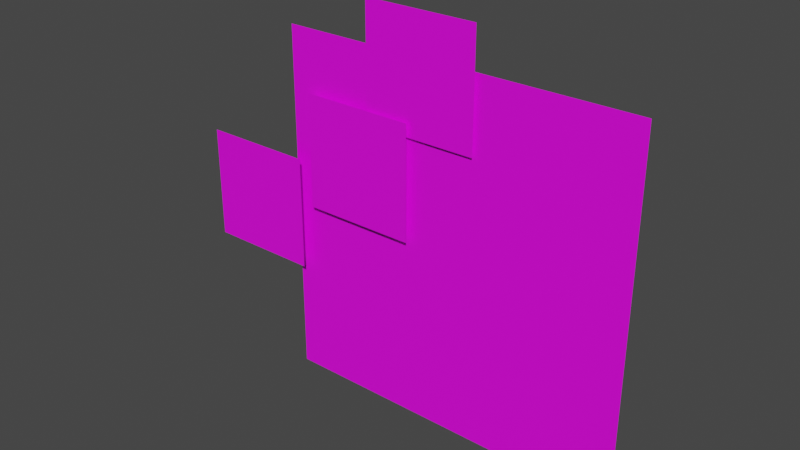 # Source: ExplodeyOne.blend  (saved by Blender 2.91.10; exported with 4.5.12 LTS)
import bpy
from mathutils import Matrix  # noqa: F401  (used for matrix-valued properties, if any)

bpy.ops.wm.read_factory_settings(use_empty=True)
scene = bpy.context.scene
scene.name = 'Scene'

# ---- collections
col_collection = bpy.data.collections.new('Collection'); scene.collection.children.link(col_collection)

# ---- images (referenced by path relative to the original .blend; pixels are not part of the script)
import os
ASSET_DIR = os.environ.get("B2B_ASSET_DIR", "")  # directory of the original .blend (textures are referenced by path, not embedded)
HERE = os.path.dirname(os.path.abspath(__file__))  # packed textures are extracted next to this script under _unpacked/

def load_image(name, relpath, width, height, colorspace="sRGB"):
    """Load a texture the original file referenced (path relative to the .blend, or extracted next to this script)."""
    p = next((c for c in (os.path.join(HERE, relpath), os.path.join(ASSET_DIR, relpath)) if relpath and os.path.exists(c)), "")
    if p:
        img = bpy.data.images.load(p, check_existing=True)
        img.name = name
    else:  # same state as the original file: an image datablock whose file is absent (Cycles renders it pink)
        img = bpy.data.images.new(name, width, height)
        img.source = "FILE"
        img.filepath = "//" + (relpath or name)
    img.colorspace_settings.name = colorspace
    return img
img_explodeyonetex_psd = load_image('ExplodeyOneTex.psd', 'ExplodeyOneTex.psd', 1024, 1024, 'sRGB')

# ---- materials (node trees are filled in below, after node groups)
mat_explodey_one = bpy.data.materials.new('Explodey One')
mat_explodey_one.surface_render_method = 'BLENDED'
mat_explodey_one.blend_method = 'BLEND'
mat_explodey_one.use_transparent_shadow = False

# ---- material node trees
mat_explodey_one.use_nodes = True; mat_explodey_one.node_tree.nodes.clear()
_N = mat_explodey_one.node_tree.nodes; _L = mat_explodey_one.node_tree.links
n0 = _N.new('ShaderNodeOutputMaterial'); n0.name = 'Material Output'; n0.location = (300, 300)
n1 = _N.new('ShaderNodeBsdfPrincipled'); n1.name = 'Principled BSDF'; n1.location = (10, 300)
n1.distribution = 'GGX'
n1.subsurface_method = 'BURLEY'
n1.inputs[3].default_value = 1.45
n1.inputs[27].default_value = (0.0, 0.0, 0.0, 1.0)
n1.inputs[28].default_value = 1.0
n2 = _N.new('ShaderNodeTexCoord'); n2.name = 'Texture Coordinate'; n2.location = (-822, 148)
n3 = _N.new('ShaderNodeMapping'); n3.name = 'Mapping'; n3.location = (-612, 165)
n3.width = 240
n4 = _N.new('ShaderNodeTexImage'); n4.name = 'Image Texture'; n4.location = (-322, 226)
n4.image = img_explodeyonetex_psd
_L.new(n1.outputs[0], n0.inputs[0])
_L.new(n4.outputs[0], n1.inputs[0])
_L.new(n3.outputs[0], n4.inputs[0])
_L.new(n2.outputs[2], n3.inputs[0])
_L.new(n4.outputs[1], n1.inputs[4])
n0.is_active_output = True

# ---- world
world_world = bpy.data.worlds.new('World'); scene.world = world_world
world_world.use_nodes = True; world_world.node_tree.nodes.clear()
_N = world_world.node_tree.nodes; _L = world_world.node_tree.links
n0 = _N.new('ShaderNodeOutputWorld'); n0.name = 'World Output'; n0.location = (300, 300)
n1 = _N.new('ShaderNodeBackground'); n1.name = 'Background'; n1.location = (10, 300)
n1.inputs[0].default_value = (0.05088, 0.05088, 0.05088, 1.0)
_L.new(n1.outputs[0], n0.inputs[0])
n0.is_active_output = True
world_world.color = (0.05088, 0.05088, 0.05088)
world_world.use_sun_shadow = False
world_world.sun_shadow_jitter_overblur = 0.0

# ---- meshes
me_explodeyone = bpy.data.meshes.new('ExplodeyOne')
me_explodeyone.from_pydata([(-0.4706, 0.0, 0.5294), (0.4706, 0.0, 0.5294), (-0.4706, 0.0, 1.471), (0.4706, 0.0, 1.471), (-0.2301, -0.01, 1.281), (0.0695, -0.01, 1.281), (-0.2301, -0.01, 1.58), (0.0695, -0.01, 1.58), (-0.405, -0.02, 1.02), (-0.1054, -0.02, 1.02), (-0.405, -0.02, 1.319), (-0.1054, -0.02, 1.319), (-0.7335, -0.03, 0.8443), (-0.4339, -0.03, 0.8443), (-0.7335, -0.03, 1.144), (-0.4339, -0.03, 1.144), (0.23, 0.01, 0.8676), (0.4196, 0.01, 0.8541), (0.2509, 0.01, 1.161), (0.4405, 0.01, 1.147), (0.008881, 0.01, 0.8212), (0.199, 0.01, 0.83), (-0.008344, 0.01, 1.193), (0.1818, 0.01, 1.202), (0.2864, 0.01, 0.9404), (0.3803, 0.01, 0.9404), (0.2864, 0.01, 1.028), (0.3803, 0.01, 1.028), (0.0551, 0.01, 0.9446), (0.1767, 0.01, 0.9446), (0.0551, 0.01, 1.037), (0.1767, 0.01, 1.037), (-0.03238, 0.01, 0.6601), (0.2393, 0.01, 0.6601), (-0.03238, 0.01, 0.8305), (0.2393, 0.01, 0.8305), (-0.04558, 0.01, 0.725), (0.2881, 0.01, 0.6926), (-0.03915, 0.01, 0.7913), (0.2945, 0.01, 0.759)], [], [(0, 2, 3, 1), (4, 6, 7, 5), (8, 10, 11, 9), (12, 14, 15, 13), (16, 18, 19, 17), (20, 22, 23, 21), (24, 26, 27, 25), (28, 30, 31, 29), (32, 34, 35, 33), (36, 38, 39, 37)])
_uv = me_explodeyone.uv_layers.new(name='UVMap')
_uv.uv.foreach_set('vector', [0.6941, 0.0001002, 0.6941, 0.705, 9.996e-05, 0.705, 0.0001, 9.99e-05, 0.9146, 9.998e-05, 0.9146, 0.219, 0.6952, 0.219, 0.6952, 9.99e-05, 0.9146, 9.998e-05, 0.9146, 0.219, 0.6952, 0.219, 0.6952, 9.99e-05, 0.9146, 9.998e-05, 0.9146, 0.219, 0.6952, 0.219, 0.6952, 9.99e-05, 0.8394, 0.4757, 0.8394, 0.6912, 0.7001, 0.6912, 0.7001, 0.4757, 1.0, 0.4069, 1.0, 0.6798, 0.8607, 0.6798, 0.8607, 0.4069, 0.763, 0.4036, 0.763, 0.4638, 0.6984, 0.4638, 0.6984, 0.4036, 0.8565, 0.4012, 0.8565, 0.4678, 0.7691, 0.4678, 0.7691, 0.4012, 0.8945, 0.2728, 0.8945, 0.3994, 0.6926, 0.3994, 0.6926, 0.2728, 0.9465, 0.2224, 0.9465, 0.2715, 0.6999, 0.2715, 0.6999, 0.2224])
me_explodeyone.materials.append(mat_explodey_one)
me_explodeyone.use_remesh_fix_poles = True
me_explodeyone.use_remesh_preserve_attributes = False
me_explodeyone.use_mirror_vertex_groups = False
me_explodeyone.update()
arm_explodeyone = bpy.data.armatures.new('ExplodeyOne')  # bones are not reproduced

# ---- objects
ob_explodeyone = bpy.data.objects.new('ExplodeyOne', me_explodeyone)
ob_rig__explodeyone = bpy.data.objects.new('Rig _ExplodeyOne', arm_explodeyone)

# ---- transforms, parenting, visibility, modifiers, constraints
ob_explodeyone.parent = ob_rig__explodeyone
ob_explodeyone.location = (0.0, 0.0, 0.0)
ob_explodeyone.lineart.crease_threshold = 0.0
_vg = ob_explodeyone.vertex_groups.new(name='Head Mover')
_vg.add([0, 1, 2, 3], 1.0, 'REPLACE')
_vg = ob_explodeyone.vertex_groups.new(name='Bubble.002')
_vg.add([12, 13, 14, 15], 1.0, 'REPLACE')
_vg = ob_explodeyone.vertex_groups.new(name='Bubble.001')
_vg.add([8, 9, 10, 11], 1.0, 'REPLACE')
_vg = ob_explodeyone.vertex_groups.new(name='Bubble.000')
_vg.add([4, 5, 6, 7], 1.0, 'REPLACE')
_vg = ob_explodeyone.vertex_groups.new(name='Eyes_X')
_vg.add([16, 17, 18, 19, 20, 21, 22, 23], 1.0, 'REPLACE')
_vg = ob_explodeyone.vertex_groups.new(name='Eyes_Dots')
_vg.add([24, 25, 26, 27, 28, 29, 30, 31], 1.0, 'REPLACE')
_vg = ob_explodeyone.vertex_groups.new(name='Mouth_Frown')
_vg.add([32, 33, 34, 35], 1.0, 'REPLACE')
_vg = ob_explodeyone.vertex_groups.new(name='Mouth_Flat')
_vg.add([36, 37, 38, 39], 1.0, 'REPLACE')
_m = ob_explodeyone.modifiers.new('Armature', 'ARMATURE')
_m.object = ob_rig__explodeyone
ob_rig__explodeyone.location = (0.0, 0.0, 0.0)
ob_rig__explodeyone.lineart.crease_threshold = 0.0

# ---- collection membership
col_collection.objects.link(ob_explodeyone)
col_collection.objects.link(ob_rig__explodeyone)

# ---- scene / render settings (as saved in the file)
scene.frame_start = 1; scene.frame_end = 48; scene.frame_set(2)
scene.render.engine = 'BLENDER_EEVEE_NEXT'
scene.cycles.use_denoising = False
scene.cycles.samples = 128
scene.cycles.sampling_pattern = 'TABULATED_SOBOL'
scene.cycles.use_adaptive_sampling = False
scene.cycles.use_light_tree = False
scene.view_settings.view_transform = 'Filmic'
bpy.context.view_layer.update()

# ---- added for rendering (the .blend has no active camera and no usable light): camera, sun
cam_auto = bpy.data.cameras.new('AutoCamera')
cam_auto.lens = 50.0
cam_auto.sensor_width = 36.0
cam_auto.clip_end = 1000.0
ob_auto_camera = bpy.data.objects.new('AutoCamera', cam_auto)
scene.collection.objects.link(ob_auto_camera)
ob_auto_camera.location = (1.34765, -1.7849, 2.2381)
ob_auto_camera.rotation_euler = (1.09748, -7.21219e-08, 0.694738)
scene.camera = ob_auto_camera
light_auto_sun = bpy.data.lights.new('AutoSun', 'SUN')
light_auto_sun.energy = 3.0
light_auto_sun.angle = 0.0523599
ob_auto_sun = bpy.data.objects.new('AutoSun', light_auto_sun)
scene.collection.objects.link(ob_auto_sun)
ob_auto_sun.rotation_euler = (0.872665, 0.174533, 0.523599)
bpy.context.view_layer.update()
